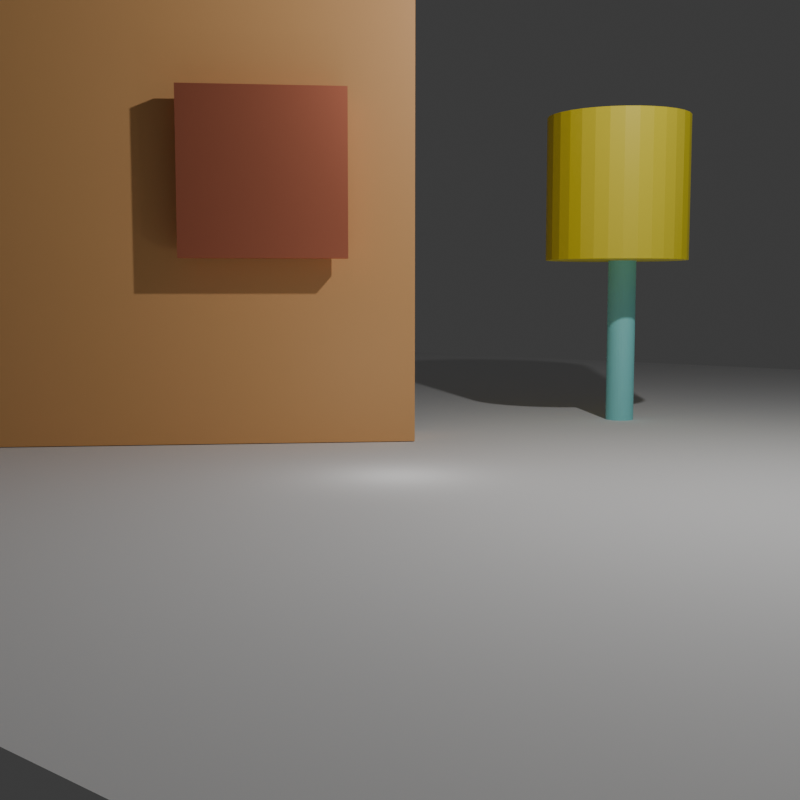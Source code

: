 # Source: lamp_scene.blend  (saved by Blender 4.0.36; exported with 4.5.12 LTS)
import bpy
from mathutils import Matrix  # noqa: F401  (used for matrix-valued properties, if any)

bpy.ops.wm.read_factory_settings(use_empty=True)
scene = bpy.context.scene
scene.name = 'Scene'

# ---- collections
col_collection = bpy.data.collections.new('Collection'); scene.collection.children.link(col_collection)

# ---- materials (node trees are filled in below, after node groups)
mat_material = bpy.data.materials.new('Material')
mat_material.alpha_threshold = 0.0
mat_material.use_transparent_shadow = False
mat_material.roughness = 0.5
mat_material.line_color = (0.0, 0.0, 0.0, 1.0)
mat_material_001 = bpy.data.materials.new('Material.001')
mat_material_001.use_transparent_shadow = False
mat_brown = bpy.data.materials.new('brown')
mat_brown.use_transparent_shadow = False
mat_material_002 = bpy.data.materials.new('Material.002')
mat_material_002.use_transparent_shadow = False

# ---- material node trees
mat_material.use_nodes = True; mat_material.node_tree.nodes.clear()
_N = mat_material.node_tree.nodes; _L = mat_material.node_tree.links
n0 = _N.new('ShaderNodeOutputMaterial'); n0.name = 'Material Output'; n0.location = (300, 300)
n1 = _N.new('ShaderNodeBsdfPrincipled'); n1.name = 'Principled BSDF'; n1.location = (10, 300)
n1.inputs[0].default_value = (0.8, 0.2696, 0.16, 1.0)
n1.inputs[1].default_value = 2.0
n1.inputs[3].default_value = 1.45
_L.new(n1.outputs[0], n0.inputs[0])
n0.is_active_output = True
mat_material_001.use_nodes = True; mat_material_001.node_tree.nodes.clear()
_N = mat_material_001.node_tree.nodes; _L = mat_material_001.node_tree.links
n0 = _N.new('ShaderNodeBsdfPrincipled'); n0.name = 'Principled BSDF'; n0.location = (10, 300)
n0.inputs[0].default_value = (0.8, 0.6666, 0.03498, 1.0)
n0.inputs[3].default_value = 1.45
n1 = _N.new('ShaderNodeOutputMaterial'); n1.name = 'Material Output'; n1.location = (300, 300)
_L.new(n0.outputs[0], n1.inputs[0])
n1.is_active_output = True
mat_brown.use_nodes = True; mat_brown.node_tree.nodes.clear()
_N = mat_brown.node_tree.nodes; _L = mat_brown.node_tree.links
n0 = _N.new('ShaderNodeBsdfPrincipled'); n0.name = 'Principled BSDF'; n0.location = (10, 300)
n0.inputs[0].default_value = (0.2808, 0.8, 0.8, 1.0)
n0.inputs[3].default_value = 1.45
n1 = _N.new('ShaderNodeOutputMaterial'); n1.name = 'Material Output'; n1.location = (300, 300)
_L.new(n0.outputs[0], n1.inputs[0])
n1.is_active_output = True
mat_material_002.use_nodes = True; mat_material_002.node_tree.nodes.clear()
_N = mat_material_002.node_tree.nodes; _L = mat_material_002.node_tree.links
n0 = _N.new('ShaderNodeBsdfPrincipled'); n0.name = 'Principled BSDF'; n0.location = (10, 300)
n0.inputs[0].default_value = (0.8, 0.4292, 0.1697, 1.0)
n0.inputs[3].default_value = 1.45
n1 = _N.new('ShaderNodeOutputMaterial'); n1.name = 'Material Output'; n1.location = (300, 300)
_L.new(n0.outputs[0], n1.inputs[0])
n1.is_active_output = True

# ---- world
world_world = bpy.data.worlds.new('World'); scene.world = world_world
world_world.use_nodes = True; world_world.node_tree.nodes.clear()
_N = world_world.node_tree.nodes; _L = world_world.node_tree.links
n0 = _N.new('ShaderNodeOutputWorld'); n0.name = 'World Output'; n0.location = (300, 300)
n1 = _N.new('ShaderNodeBackground'); n1.name = 'Background'; n1.location = (10, 300)
n1.inputs[0].default_value = (0.05088, 0.05088, 0.05088, 1.0)
_L.new(n1.outputs[0], n0.inputs[0])
n0.is_active_output = True
world_world.color = (0.05088, 0.05088, 0.05088)
world_world.use_sun_shadow = False
world_world.sun_shadow_jitter_overblur = 0.0

# ---- cameras
cam_camera = bpy.data.cameras.new('Camera')
cam_camera.clip_end = 100.0
cam_camera.ortho_scale = 7.314

# ---- lights
light_light = bpy.data.lights.new('Light', 'POINT')
light_light.transmission_factor = 0.0
light_light.use_soft_falloff = False
light_light.energy = 1000.0
light_light.shadow_soft_size = 0.1
light_light.shadow_maximum_resolution = 0.006
light_light.use_absolute_resolution = True
light_point = bpy.data.lights.new('Point', 'POINT')
light_point.transmission_factor = 0.0
light_point.use_soft_falloff = False
light_point.shadow_maximum_resolution = 0.006
light_point.use_absolute_resolution = True

# ---- meshes
me_cube = bpy.data.meshes.new('Cube')
me_cube.from_pydata([(1.0, 1.0, 1.0), (1.0, 1.0, -1.0), (1.0, -1.0, 1.0), (1.0, -1.0, -1.0), (-1.0, 1.0, 1.0), (-1.0, 1.0, -1.0), (-1.0, -1.0, 1.0), (-1.0, -1.0, -1.0)], [], [(0, 4, 6, 2), (3, 2, 6, 7), (7, 6, 4, 5), (5, 1, 3, 7), (1, 0, 2, 3), (5, 4, 0, 1)])
_uv = me_cube.uv_layers.new(name='UVMap')
_uv.uv.foreach_set('vector', [0.625, 0.5, 0.875, 0.5, 0.875, 0.75, 0.625, 0.75, 0.375, 0.75, 0.625, 0.75, 0.625, 1.0, 0.375, 1.0, 0.375, 0.0, 0.625, 0.0, 0.625, 0.25, 0.375, 0.25, 0.125, 0.5, 0.375, 0.5, 0.375, 0.75, 0.125, 0.75, 0.375, 0.5, 0.625, 0.5, 0.625, 0.75, 0.375, 0.75, 0.375, 0.25, 0.625, 0.25, 0.625, 0.5, 0.375, 0.5])
me_cube.materials.append(mat_material)
me_cube.use_mirror_vertex_groups = False
me_cube.update()
me_cylinder = bpy.data.meshes.new('Cylinder')
me_cylinder.from_pydata([(0.0, 1.0, -1.0), (0.0, 1.0, 1.0), (0.1951, 0.9808, -1.0), (0.1951, 0.9808, 1.0), (0.3827, 0.9239, -1.0), (0.3827, 0.9239, 1.0), (0.5556, 0.8315, -1.0), (0.5556, 0.8315, 1.0), (0.7071, 0.7071, -1.0), (0.7071, 0.7071, 1.0), (0.8315, 0.5556, -1.0), (0.8315, 0.5556, 1.0), (0.9239, 0.3827, -1.0), (0.9239, 0.3827, 1.0), (0.9808, 0.1951, -1.0), (0.9808, 0.1951, 1.0), (1.0, 0.0, -1.0), (1.0, 0.0, 1.0), (0.9808, -0.1951, -1.0), (0.9808, -0.1951, 1.0), (0.9239, -0.3827, -1.0), (0.9239, -0.3827, 1.0), (0.8315, -0.5556, -1.0), (0.8315, -0.5556, 1.0), (0.7071, -0.7071, -1.0), (0.7071, -0.7071, 1.0), (0.5556, -0.8315, -1.0), (0.5556, -0.8315, 1.0), (0.3827, -0.9239, -1.0), (0.3827, -0.9239, 1.0), (0.1951, -0.9808, -1.0), (0.1951, -0.9808, 1.0), (0.0, -1.0, -1.0), (0.0, -1.0, 1.0), (-0.1951, -0.9808, -1.0), (-0.1951, -0.9808, 1.0), (-0.3827, -0.9239, -1.0), (-0.3827, -0.9239, 1.0), (-0.5556, -0.8315, -1.0), (-0.5556, -0.8315, 1.0), (-0.7071, -0.7071, -1.0), (-0.7071, -0.7071, 1.0), (-0.8315, -0.5556, -1.0), (-0.8315, -0.5556, 1.0), (-0.9239, -0.3827, -1.0), (-0.9239, -0.3827, 1.0), (-0.9808, -0.1951, -1.0), (-0.9808, -0.1951, 1.0), (-1.0, 0.0, -1.0), (-1.0, 0.0, 1.0), (-0.9808, 0.1951, -1.0), (-0.9808, 0.1951, 1.0), (-0.9239, 0.3827, -1.0), (-0.9239, 0.3827, 1.0), (-0.8315, 0.5556, -1.0), (-0.8315, 0.5556, 1.0), (-0.7071, 0.7071, -1.0), (-0.7071, 0.7071, 1.0), (-0.5556, 0.8315, -1.0), (-0.5556, 0.8315, 1.0), (-0.3827, 0.9239, -1.0), (-0.3827, 0.9239, 1.0), (-0.1951, 0.9808, -1.0), (-0.1951, 0.9808, 1.0)], [], [(0, 1, 3, 2), (2, 3, 5, 4), (4, 5, 7, 6), (6, 7, 9, 8), (8, 9, 11, 10), (10, 11, 13, 12), (12, 13, 15, 14), (14, 15, 17, 16), (16, 17, 19, 18), (18, 19, 21, 20), (20, 21, 23, 22), (22, 23, 25, 24), (24, 25, 27, 26), (26, 27, 29, 28), (28, 29, 31, 30), (30, 31, 33, 32), (32, 33, 35, 34), (34, 35, 37, 36), (36, 37, 39, 38), (38, 39, 41, 40), (40, 41, 43, 42), (42, 43, 45, 44), (44, 45, 47, 46), (46, 47, 49, 48), (48, 49, 51, 50), (50, 51, 53, 52), (52, 53, 55, 54), (54, 55, 57, 56), (56, 57, 59, 58), (58, 59, 61, 60), (3, 1, 63, 61, 59, 57, 55, 53, 51, 49, 47, 45, 43, 41, 39, 37, 35, 33, 31, 29, 27, 25, 23, 21, 19, 17, 15, 13, 11, 9, 7, 5), (60, 61, 63, 62), (62, 63, 1, 0), (0, 2, 4, 6, 8, 10, 12, 14, 16, 18, 20, 22, 24, 26, 28, 30, 32, 34, 36, 38, 40, 42, 44, 46, 48, 50, 52, 54, 56, 58, 60, 62)])
_uv = me_cylinder.uv_layers.new(name='UVMap')
_uv.uv.foreach_set('vector', [1.0, 0.5, 1.0, 1.0, 0.9688, 1.0, 0.9688, 0.5, 0.9688, 0.5, 0.9688, 1.0, 0.9375, 1.0, 0.9375, 0.5, 0.9375, 0.5, 0.9375, 1.0, 0.9062, 1.0, 0.9062, 0.5, 0.9062, 0.5, 0.9062, 1.0, 0.875, 1.0, 0.875, 0.5, 0.875, 0.5, 0.875, 1.0, 0.8438, 1.0, 0.8438, 0.5, 0.8438, 0.5, 0.8438, 1.0, 0.8125, 1.0, 0.8125, 0.5, 0.8125, 0.5, 0.8125, 1.0, 0.7812, 1.0, 0.7812, 0.5, 0.7812, 0.5, 0.7812, 1.0, 0.75, 1.0, 0.75, 0.5, 0.75, 0.5, 0.75, 1.0, 0.7188, 1.0, 0.7188, 0.5, 0.7188, 0.5, 0.7188, 1.0, 0.6875, 1.0, 0.6875, 0.5, 0.6875, 0.5, 0.6875, 1.0, 0.6562, 1.0, 0.6562, 0.5, 0.6562, 0.5, 0.6562, 1.0, 0.625, 1.0, 0.625, 0.5, 0.625, 0.5, 0.625, 1.0, 0.5938, 1.0, 0.5938, 0.5, 0.5938, 0.5, 0.5938, 1.0, 0.5625, 1.0, 0.5625, 0.5, 0.5625, 0.5, 0.5625, 1.0, 0.5312, 1.0, 0.5312, 0.5, 0.5312, 0.5, 0.5312, 1.0, 0.5, 1.0, 0.5, 0.5, 0.5, 0.5, 0.5, 1.0, 0.4688, 1.0, 0.4688, 0.5, 0.4688, 0.5, 0.4688, 1.0, 0.4375, 1.0, 0.4375, 0.5, 0.4375, 0.5, 0.4375, 1.0, 0.4062, 1.0, 0.4062, 0.5, 0.4062, 0.5, 0.4062, 1.0, 0.375, 1.0, 0.375, 0.5, 0.375, 0.5, 0.375, 1.0, 0.3438, 1.0, 0.3438, 0.5, 0.3438, 0.5, 0.3438, 1.0, 0.3125, 1.0, 0.3125, 0.5, 0.3125, 0.5, 0.3125, 1.0, 0.2812, 1.0, 0.2812, 0.5, 0.2812, 0.5, 0.2812, 1.0, 0.25, 1.0, 0.25, 0.5, 0.25, 0.5, 0.25, 1.0, 0.2188, 1.0, 0.2188, 0.5, 0.2188, 0.5, 0.2188, 1.0, 0.1875, 1.0, 0.1875, 0.5, 0.1875, 0.5, 0.1875, 1.0, 0.1562, 1.0, 0.1562, 0.5, 0.1562, 0.5, 0.1562, 1.0, 0.125, 1.0, 0.125, 0.5, 0.125, 0.5, 0.125, 1.0, 0.09375, 1.0, 0.09375, 0.5, 0.09375, 0.5, 0.09375, 1.0, 0.0625, 1.0, 0.0625, 0.5, 0.2968, 0.4854, 0.25, 0.49, 0.2032, 0.4854, 0.1582, 0.4717, 0.1167, 0.4496, 0.08029, 0.4197, 0.05045, 0.3833, 0.02827, 0.3418, 0.01461, 0.2968, 0.01, 0.25, 0.01461, 0.2032, 0.02827, 0.1582, 0.05045, 0.1167, 0.08029, 0.08029, 0.1167, 0.05045, 0.1582, 0.02827, 0.2032, 0.01461, 0.25, 0.01, 0.2968, 0.01461, 0.3418, 0.02827, 0.3833, 0.05045, 0.4197, 0.08029, 0.4496, 0.1167, 0.4717, 0.1582, 0.4854, 0.2032, 0.49, 0.25, 0.4854, 0.2968, 0.4717, 0.3418, 0.4496, 0.3833, 0.4197, 0.4197, 0.3833, 0.4496, 0.3418, 0.4717, 0.0625, 0.5, 0.0625, 1.0, 0.03125, 1.0, 0.03125, 0.5, 0.03125, 0.5, 0.03125, 1.0, 0.0, 1.0, 0.0, 0.5, 0.75, 0.49, 0.7968, 0.4854, 0.8418, 0.4717, 0.8833, 0.4496, 0.9197, 0.4197, 0.9496, 0.3833, 0.9717, 0.3418, 0.9854, 0.2968, 0.99, 0.25, 0.9854, 0.2032, 0.9717, 0.1582, 0.9496, 0.1167, 0.9197, 0.08029, 0.8833, 0.05045, 0.8418, 0.02827, 0.7968, 0.01461, 0.75, 0.01, 0.7032, 0.01461, 0.6582, 0.02827, 0.6167, 0.05045, 0.5803, 0.08029, 0.5504, 0.1167, 0.5283, 0.1582, 0.5146, 0.2032, 0.51, 0.25, 0.5146, 0.2968, 0.5283, 0.3418, 0.5504, 0.3833, 0.5803, 0.4197, 0.6167, 0.4496, 0.6582, 0.4717, 0.7032, 0.4854])
me_cylinder.materials.append(mat_material_001)
me_cylinder.update()
me_cylinder_001 = bpy.data.meshes.new('Cylinder.001')
me_cylinder_001.from_pydata([(0.0, 1.0, -1.0), (0.0, 1.0, 1.0), (0.1951, 0.9808, -1.0), (0.1951, 0.9808, 1.0), (0.3827, 0.9239, -1.0), (0.3827, 0.9239, 1.0), (0.5556, 0.8315, -1.0), (0.5556, 0.8315, 1.0), (0.7071, 0.7071, -1.0), (0.7071, 0.7071, 1.0), (0.8315, 0.5556, -1.0), (0.8315, 0.5556, 1.0), (0.9239, 0.3827, -1.0), (0.9239, 0.3827, 1.0), (0.9808, 0.1951, -1.0), (0.9808, 0.1951, 1.0), (1.0, 0.0, -1.0), (1.0, 0.0, 1.0), (0.9808, -0.1951, -1.0), (0.9808, -0.1951, 1.0), (0.9239, -0.3827, -1.0), (0.9239, -0.3827, 1.0), (0.8315, -0.5556, -1.0), (0.8315, -0.5556, 1.0), (0.7071, -0.7071, -1.0), (0.7071, -0.7071, 1.0), (0.5556, -0.8315, -1.0), (0.5556, -0.8315, 1.0), (0.3827, -0.9239, -1.0), (0.3827, -0.9239, 1.0), (0.1951, -0.9808, -1.0), (0.1951, -0.9808, 1.0), (0.0, -1.0, -1.0), (0.0, -1.0, 1.0), (-0.1951, -0.9808, -1.0), (-0.1951, -0.9808, 1.0), (-0.3827, -0.9239, -1.0), (-0.3827, -0.9239, 1.0), (-0.5556, -0.8315, -1.0), (-0.5556, -0.8315, 1.0), (-0.7071, -0.7071, -1.0), (-0.7071, -0.7071, 1.0), (-0.8315, -0.5556, -1.0), (-0.8315, -0.5556, 1.0), (-0.9239, -0.3827, -1.0), (-0.9239, -0.3827, 1.0), (-0.9808, -0.1951, -1.0), (-0.9808, -0.1951, 1.0), (-1.0, 0.0, -1.0), (-1.0, 0.0, 1.0), (-0.9808, 0.1951, -1.0), (-0.9808, 0.1951, 1.0), (-0.9239, 0.3827, -1.0), (-0.9239, 0.3827, 1.0), (-0.8315, 0.5556, -1.0), (-0.8315, 0.5556, 1.0), (-0.7071, 0.7071, -1.0), (-0.7071, 0.7071, 1.0), (-0.5556, 0.8315, -1.0), (-0.5556, 0.8315, 1.0), (-0.3827, 0.9239, -1.0), (-0.3827, 0.9239, 1.0), (-0.1951, 0.9808, -1.0), (-0.1951, 0.9808, 1.0)], [], [(0, 1, 3, 2), (2, 3, 5, 4), (4, 5, 7, 6), (6, 7, 9, 8), (8, 9, 11, 10), (10, 11, 13, 12), (12, 13, 15, 14), (14, 15, 17, 16), (16, 17, 19, 18), (18, 19, 21, 20), (20, 21, 23, 22), (22, 23, 25, 24), (24, 25, 27, 26), (26, 27, 29, 28), (28, 29, 31, 30), (30, 31, 33, 32), (32, 33, 35, 34), (34, 35, 37, 36), (36, 37, 39, 38), (38, 39, 41, 40), (40, 41, 43, 42), (42, 43, 45, 44), (44, 45, 47, 46), (46, 47, 49, 48), (48, 49, 51, 50), (50, 51, 53, 52), (52, 53, 55, 54), (54, 55, 57, 56), (56, 57, 59, 58), (58, 59, 61, 60), (3, 1, 63, 61, 59, 57, 55, 53, 51, 49, 47, 45, 43, 41, 39, 37, 35, 33, 31, 29, 27, 25, 23, 21, 19, 17, 15, 13, 11, 9, 7, 5), (60, 61, 63, 62), (62, 63, 1, 0), (0, 2, 4, 6, 8, 10, 12, 14, 16, 18, 20, 22, 24, 26, 28, 30, 32, 34, 36, 38, 40, 42, 44, 46, 48, 50, 52, 54, 56, 58, 60, 62)])
_uv = me_cylinder_001.uv_layers.new(name='UVMap')
_uv.uv.foreach_set('vector', [1.0, 0.5, 1.0, 1.0, 0.9688, 1.0, 0.9688, 0.5, 0.9688, 0.5, 0.9688, 1.0, 0.9375, 1.0, 0.9375, 0.5, 0.9375, 0.5, 0.9375, 1.0, 0.9062, 1.0, 0.9062, 0.5, 0.9062, 0.5, 0.9062, 1.0, 0.875, 1.0, 0.875, 0.5, 0.875, 0.5, 0.875, 1.0, 0.8438, 1.0, 0.8438, 0.5, 0.8438, 0.5, 0.8438, 1.0, 0.8125, 1.0, 0.8125, 0.5, 0.8125, 0.5, 0.8125, 1.0, 0.7812, 1.0, 0.7812, 0.5, 0.7812, 0.5, 0.7812, 1.0, 0.75, 1.0, 0.75, 0.5, 0.75, 0.5, 0.75, 1.0, 0.7188, 1.0, 0.7188, 0.5, 0.7188, 0.5, 0.7188, 1.0, 0.6875, 1.0, 0.6875, 0.5, 0.6875, 0.5, 0.6875, 1.0, 0.6562, 1.0, 0.6562, 0.5, 0.6562, 0.5, 0.6562, 1.0, 0.625, 1.0, 0.625, 0.5, 0.625, 0.5, 0.625, 1.0, 0.5938, 1.0, 0.5938, 0.5, 0.5938, 0.5, 0.5938, 1.0, 0.5625, 1.0, 0.5625, 0.5, 0.5625, 0.5, 0.5625, 1.0, 0.5312, 1.0, 0.5312, 0.5, 0.5312, 0.5, 0.5312, 1.0, 0.5, 1.0, 0.5, 0.5, 0.5, 0.5, 0.5, 1.0, 0.4688, 1.0, 0.4688, 0.5, 0.4688, 0.5, 0.4688, 1.0, 0.4375, 1.0, 0.4375, 0.5, 0.4375, 0.5, 0.4375, 1.0, 0.4062, 1.0, 0.4062, 0.5, 0.4062, 0.5, 0.4062, 1.0, 0.375, 1.0, 0.375, 0.5, 0.375, 0.5, 0.375, 1.0, 0.3438, 1.0, 0.3438, 0.5, 0.3438, 0.5, 0.3438, 1.0, 0.3125, 1.0, 0.3125, 0.5, 0.3125, 0.5, 0.3125, 1.0, 0.2812, 1.0, 0.2812, 0.5, 0.2812, 0.5, 0.2812, 1.0, 0.25, 1.0, 0.25, 0.5, 0.25, 0.5, 0.25, 1.0, 0.2188, 1.0, 0.2188, 0.5, 0.2188, 0.5, 0.2188, 1.0, 0.1875, 1.0, 0.1875, 0.5, 0.1875, 0.5, 0.1875, 1.0, 0.1562, 1.0, 0.1562, 0.5, 0.1562, 0.5, 0.1562, 1.0, 0.125, 1.0, 0.125, 0.5, 0.125, 0.5, 0.125, 1.0, 0.09375, 1.0, 0.09375, 0.5, 0.09375, 0.5, 0.09375, 1.0, 0.0625, 1.0, 0.0625, 0.5, 0.2968, 0.4854, 0.25, 0.49, 0.2032, 0.4854, 0.1582, 0.4717, 0.1167, 0.4496, 0.08029, 0.4197, 0.05045, 0.3833, 0.02827, 0.3418, 0.01461, 0.2968, 0.01, 0.25, 0.01461, 0.2032, 0.02827, 0.1582, 0.05045, 0.1167, 0.08029, 0.08029, 0.1167, 0.05045, 0.1582, 0.02827, 0.2032, 0.01461, 0.25, 0.01, 0.2968, 0.01461, 0.3418, 0.02827, 0.3833, 0.05045, 0.4197, 0.08029, 0.4496, 0.1167, 0.4717, 0.1582, 0.4854, 0.2032, 0.49, 0.25, 0.4854, 0.2968, 0.4717, 0.3418, 0.4496, 0.3833, 0.4197, 0.4197, 0.3833, 0.4496, 0.3418, 0.4717, 0.0625, 0.5, 0.0625, 1.0, 0.03125, 1.0, 0.03125, 0.5, 0.03125, 0.5, 0.03125, 1.0, 0.0, 1.0, 0.0, 0.5, 0.75, 0.49, 0.7968, 0.4854, 0.8418, 0.4717, 0.8833, 0.4496, 0.9197, 0.4197, 0.9496, 0.3833, 0.9717, 0.3418, 0.9854, 0.2968, 0.99, 0.25, 0.9854, 0.2032, 0.9717, 0.1582, 0.9496, 0.1167, 0.9197, 0.08029, 0.8833, 0.05045, 0.8418, 0.02827, 0.7968, 0.01461, 0.75, 0.01, 0.7032, 0.01461, 0.6582, 0.02827, 0.6167, 0.05045, 0.5803, 0.08029, 0.5504, 0.1167, 0.5283, 0.1582, 0.5146, 0.2032, 0.51, 0.25, 0.5146, 0.2968, 0.5283, 0.3418, 0.5504, 0.3833, 0.5803, 0.4197, 0.6167, 0.4496, 0.6582, 0.4717, 0.7032, 0.4854])
me_cylinder_001.materials.append(mat_brown)
me_cylinder_001.update()
me_cube_001 = bpy.data.meshes.new('Cube.001')
me_cube_001.from_pydata([(-1.0, -1.0, -1.0), (-1.0, -1.0, 1.0), (-1.0, 1.0, -1.0), (-1.0, 1.0, 1.0), (1.0, -1.0, -1.0), (1.0, -1.0, 1.0), (1.0, 1.0, -1.0), (1.0, 1.0, 1.0)], [], [(0, 1, 3, 2), (2, 3, 7, 6), (6, 7, 5, 4), (4, 5, 1, 0), (2, 6, 4, 0), (7, 3, 1, 5)])
_uv = me_cube_001.uv_layers.new(name='UVMap')
_uv.uv.foreach_set('vector', [0.375, 0.0, 0.625, 0.0, 0.625, 0.25, 0.375, 0.25, 0.375, 0.25, 0.625, 0.25, 0.625, 0.5, 0.375, 0.5, 0.375, 0.5, 0.625, 0.5, 0.625, 0.75, 0.375, 0.75, 0.375, 0.75, 0.625, 0.75, 0.625, 1.0, 0.375, 1.0, 0.125, 0.5, 0.375, 0.5, 0.375, 0.75, 0.125, 0.75, 0.625, 0.5, 0.875, 0.5, 0.875, 0.75, 0.625, 0.75])
me_cube_001.materials.append(mat_material_002)
me_cube_001.update()
me_plane = bpy.data.meshes.new('Plane')
me_plane.from_pydata([(-1.0, -1.0, 0.0), (1.0, -1.0, 0.0), (-1.0, 1.0, 0.0), (1.0, 1.0, 0.0)], [], [(0, 1, 3, 2)])
_uv = me_plane.uv_layers.new(name='UVMap')
_uv.uv.foreach_set('vector', [0.0, 0.0, 1.0, 0.0, 1.0, 1.0, 0.0, 1.0])
me_plane.update()

# ---- objects
ob_cube = bpy.data.objects.new('Cube', me_cube)
ob_light = bpy.data.objects.new('Light', light_light)
ob_camera = bpy.data.objects.new('Camera', cam_camera)
ob_point = bpy.data.objects.new('Point', light_point)
ob_cylinder = bpy.data.objects.new('Cylinder', me_cylinder)
ob_cylinder_001 = bpy.data.objects.new('Cylinder.001', me_cylinder_001)
ob_cube_001 = bpy.data.objects.new('Cube.001', me_cube_001)
ob_plane = bpy.data.objects.new('Plane', me_plane)

# ---- transforms, parenting, visibility, modifiers, constraints
ob_cube.location = (-2.551, 0.5467, 2.426)
ob_cube.rotation_euler = (0.0, 0.0, -0.7679)
ob_cube.scale = (0.1, 1.0, 1.0)
ob_cube.lock_rotations_4d = False
ob_cube.empty_display_type = 'ARROWS'
ob_cube.lineart.crease_threshold = 0.0
ob_light.location = (4.076, 1.005, 5.904)
ob_light.rotation_euler = (0.6503, 0.05522, 1.866)
ob_light.lock_rotations_4d = False
ob_light.empty_display_type = 'ARROWS'
ob_light.color = (0.0, 0.0, 0.0, 0.0)
ob_light.lineart.crease_threshold = 0.0
ob_camera.location = (7.209, -8.607, 1.053)
ob_camera.rotation_euler = (1.472, -1.729e-06, 0.6962)
ob_camera.lock_rotations_4d = False
ob_camera.empty_display_type = 'ARROWS'
ob_camera.color = (0.0, 0.0, 0.0, 0.0)
ob_camera.display_type = 'WIRE'
ob_camera.lineart.crease_threshold = 0.0
ob_point.location = (0.0, 0.0, 0.0)
ob_cylinder.location = (-0.6602, 5.618, 2.473)
ob_cylinder_001.location = (-0.727, 5.915, 1.073)
ob_cylinder_001.scale = (0.2, 0.2, 2.0)
ob_cube_001.location = (-3.935, 0.2792, 2.17)
ob_cube_001.rotation_euler = (0.0, 0.0, -0.7679)
ob_cube_001.scale = (0.5, 3.0, 3.0)
ob_plane.location = (-4.014, 5.747, -0.8385)
ob_plane.scale = (12.0, 12.0, 1.0)

# ---- collection membership
col_collection.objects.link(ob_cube)
col_collection.objects.link(ob_light)
col_collection.objects.link(ob_camera)
col_collection.objects.link(ob_point)
col_collection.objects.link(ob_cylinder)
col_collection.objects.link(ob_cylinder_001)
col_collection.objects.link(ob_cube_001)
col_collection.objects.link(ob_plane)

# ---- scene / render settings (as saved in the file)
scene.camera = ob_camera
scene.frame_start = 1; scene.frame_end = 250; scene.frame_set(1)
scene.render.engine = 'BLENDER_EEVEE_NEXT'
scene.render.resolution_x = 1024
scene.render.resolution_y = 1024
scene.cycles.sampling_pattern = 'TABULATED_SOBOL'
bpy.context.view_layer.update()
